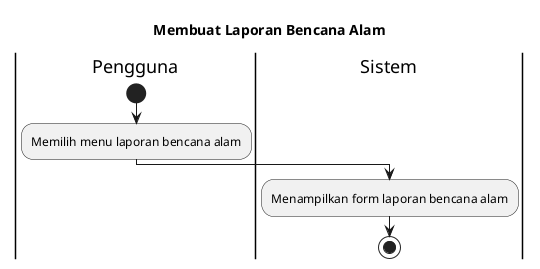

The diagram above was rendered by PlantUML. Its source (embedded in the PNG):
@startuml
title Membuat Laporan Bencana Alam

|Pengguna|
start
:Memilih menu laporan bencana alam;

|Sistem|
:Menampilkan form laporan bencana alam;
stop
@enduml